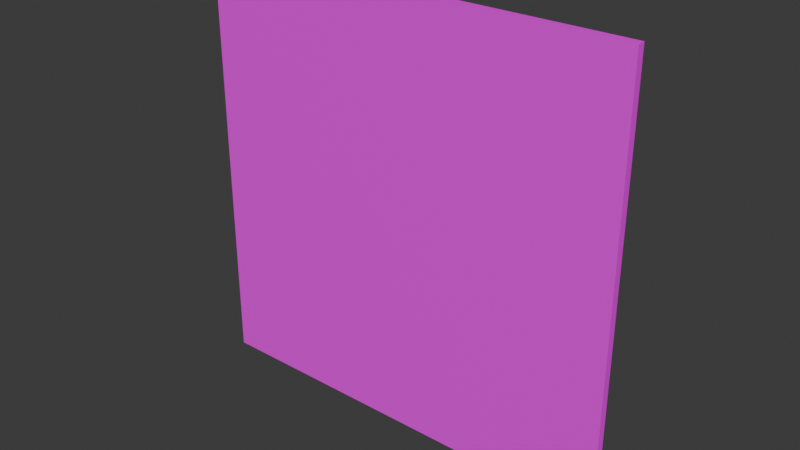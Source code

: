 # Source: eye.blend  (saved by Blender 5.1.29; exported with 4.5.12 LTS)
import bpy
from mathutils import Matrix  # noqa: F401  (used for matrix-valued properties, if any)

bpy.ops.wm.read_factory_settings(use_empty=True)
scene = bpy.context.scene
scene.name = 'Scene'

# ---- collections
col_collection = bpy.data.collections.new('Collection'); scene.collection.children.link(col_collection)

# ---- images (referenced by path relative to the original .blend; pixels are not part of the script)
import os
ASSET_DIR = os.environ.get("B2B_ASSET_DIR", "")  # directory of the original .blend (textures are referenced by path, not embedded)
HERE = os.path.dirname(os.path.abspath(__file__))  # packed textures are extracted next to this script under _unpacked/

def load_image(name, relpath, width, height, colorspace="sRGB"):
    """Load a texture the original file referenced (path relative to the .blend, or extracted next to this script)."""
    p = next((c for c in (os.path.join(HERE, relpath), os.path.join(ASSET_DIR, relpath)) if relpath and os.path.exists(c)), "")
    if p:
        img = bpy.data.images.load(p, check_existing=True)
        img.name = name
    else:  # same state as the original file: an image datablock whose file is absent (Cycles renders it pink)
        img = bpy.data.images.new(name, width, height)
        img.source = "FILE"
        img.filepath = "//" + (relpath or name)
    img.colorspace_settings.name = colorspace
    return img
img_eyeball = load_image('eyeball', 'eyeball.png', 1024, 1024, 'sRGB')
img_diamond = load_image('diamond', 'diamond.png', 1024, 1024, 'sRGB')
img_message = load_image('message', 'message.png', 1024, 1024, 'sRGB')

# ---- materials (node trees are filled in below, after node groups)
mat_eyeball = bpy.data.materials.new('eyeball')
mat_diamond = bpy.data.materials.new('diamond')
mat_material = bpy.data.materials.new('Material')

# ---- material node trees
mat_eyeball.use_nodes = True; mat_eyeball.node_tree.nodes.clear()
_N = mat_eyeball.node_tree.nodes; _L = mat_eyeball.node_tree.links
n0 = _N.new('ShaderNodeBsdfPrincipled'); n0.name = 'Principled BSDF'; n0.location = (-200, 100)
n1 = _N.new('ShaderNodeOutputMaterial'); n1.name = 'Material Output'; n1.location = (200, 100)
n2 = _N.new('ShaderNodeTexImage'); n2.name = 'Image Texture'; n2.location = (-596, 71)
n2.image = img_eyeball
_L.new(n0.outputs[0], n1.inputs[0])
_L.new(n2.outputs[0], n0.inputs[0])
n1.is_active_output = True
mat_diamond.use_nodes = True; mat_diamond.node_tree.nodes.clear()
_N = mat_diamond.node_tree.nodes; _L = mat_diamond.node_tree.links
n0 = _N.new('ShaderNodeBsdfPrincipled'); n0.name = 'Principled BSDF'; n0.location = (-200, 100)
n0.inputs[2].default_value = 0.4236
n1 = _N.new('ShaderNodeOutputMaterial'); n1.name = 'Material Output'; n1.location = (200, 100)
n2 = _N.new('ShaderNodeTexImage'); n2.name = 'Image Texture'; n2.location = (-488, 63)
n2.image = img_diamond
_L.new(n0.outputs[0], n1.inputs[0])
_L.new(n2.outputs[0], n0.inputs[0])
n1.is_active_output = True
mat_material.use_nodes = True; mat_material.node_tree.nodes.clear()
_N = mat_material.node_tree.nodes; _L = mat_material.node_tree.links
n0 = _N.new('ShaderNodeBsdfPrincipled'); n0.name = 'Principled BSDF'; n0.location = (-200, 100)
n1 = _N.new('ShaderNodeOutputMaterial'); n1.name = 'Material Output'; n1.location = (200, 100)
n2 = _N.new('ShaderNodeTexImage'); n2.name = 'Image Texture'; n2.location = (-564, 63)
n2.image = img_message
_L.new(n0.outputs[0], n1.inputs[0])
_L.new(n2.outputs[0], n0.inputs[0])
n1.is_active_output = True

# ---- world
world_world = bpy.data.worlds.new('World'); scene.world = world_world
world_world.use_nodes = True; world_world.node_tree.nodes.clear()
_N = world_world.node_tree.nodes; _L = world_world.node_tree.links
n0 = _N.new('ShaderNodeOutputWorld'); n0.name = 'World Output'; n0.location = (200, 100)
n1 = _N.new('ShaderNodeBackground'); n1.name = 'Background'; n1.location = (-200, 100)
n1.inputs[0].default_value = (0.05088, 0.05088, 0.05088, 1.0)
_L.new(n1.outputs[0], n0.inputs[0])
n0.is_active_output = True
world_world.color = (0.05088, 0.05088, 0.05088)
world_world.sun_shadow_jitter_overblur = 0.0

# ---- meshes
me_sphere = bpy.data.meshes.new('Sphere')
me_sphere.from_pydata([(0.0, -1.0, -4.371e-08), (0.0, -0.9808, 0.1951), (0.0, -0.9239, 0.3827), (0.0, -0.7071, 0.7071), (-4.089e-09, -0.4243, 0.9789), (-4.089e-09, -0.2256, 1.039), (-4.089e-09, 0.1878, 1.039), (-4.089e-09, 0.5698, 0.881), (-4.089e-09, 0.8621, 0.5886), (-4.089e-09, 0.96, 0.4055), (-4.089e-09, 1.02, 0.2067), (-4.089e-09, 1.041, 4.271e-08), (0.07466, -0.9808, 0.1802), (0.1464, -0.9239, 0.3536), (0.2126, -0.8315, 0.5133), (0.2706, -0.7071, 0.6533), (0.3371, -0.6075, 0.8139), (0.3746, -0.4243, 0.9044), (0.3977, -0.2256, 0.9601), (0.4055, -0.01886, 0.9789), (0.3977, 0.1878, 0.9601), (0.3746, 0.3866, 0.9044), (0.3371, 0.5698, 0.8139), (0.2867, 0.7303, 0.6922), (0.2253, 0.8621, 0.5438), (0.1552, 0.96, 0.3746), (0.0791, 1.02, 0.191), (0.1379, -0.9808, 0.1379), (0.2706, -0.9239, 0.2706), (0.3928, -0.8315, 0.3928), (0.5, -0.7071, 0.5), (0.6229, -0.6075, 0.6229), (0.6922, -0.4243, 0.6922), (0.7348, -0.2256, 0.7348), (0.7492, -0.01886, 0.7492), (0.7348, 0.1878, 0.7348), (0.6922, 0.3866, 0.6922), (0.6229, 0.5698, 0.6229), (0.5298, 0.7303, 0.5298), (0.4162, 0.8621, 0.4162), (0.2867, 0.96, 0.2867), (0.1462, 1.02, 0.1462), (0.1802, -0.9808, 0.07466), (0.3536, -0.9239, 0.1464), (0.5133, -0.8315, 0.2126), (0.6533, -0.7071, 0.2706), (0.8139, -0.6075, 0.3371), (0.9044, -0.4243, 0.3746), (0.9601, -0.2256, 0.3977), (0.9789, -0.01886, 0.4055), (0.9601, 0.1878, 0.3977), (0.9044, 0.3866, 0.3746), (0.8139, 0.5698, 0.3371), (0.6922, 0.7303, 0.2867), (0.5438, 0.8621, 0.2253), (0.3746, 0.96, 0.1552), (0.191, 1.02, 0.0791), (0.1951, -0.9808, -9.503e-08), (0.3827, -0.9239, -8.509e-08), (0.5556, -0.8315, -1.109e-07), (0.7071, -0.7071, -1.203e-07), (0.881, -0.6075, -1.241e-07), (0.9789, -0.4243, -1.476e-07), (1.039, -0.2256, -1.705e-07), (1.06, -0.01886, -1.615e-07), (1.039, 0.1878, -1.525e-07), (0.9789, 0.3866, -1.122e-07), (0.881, 0.5698, -7.261e-08), (0.7492, 0.7303, -6.559e-08), (0.5886, 0.8621, -4.404e-08), (0.4055, 0.96, -8.184e-09), (0.2067, 1.02, -1.344e-08), (0.1802, -0.9808, -0.07466), (0.3536, -0.9239, -0.1464), (0.5133, -0.8315, -0.2126), (0.6533, -0.7071, -0.2706), (0.8139, -0.6075, -0.3371), (0.9044, -0.4243, -0.3746), (0.9601, -0.2256, -0.3977), (0.9789, -0.01886, -0.4055), (0.9601, 0.1878, -0.3977), (0.9044, 0.3866, -0.3746), (0.8139, 0.5698, -0.3371), (0.6922, 0.7303, -0.2867), (0.5438, 0.8621, -0.2253), (0.3746, 0.96, -0.1552), (0.191, 1.02, -0.0791), (0.1379, -0.9808, -0.1379), (0.2706, -0.9239, -0.2706), (0.3928, -0.8315, -0.3928), (0.5, -0.7071, -0.5), (0.6229, -0.6075, -0.6229), (0.6922, -0.4243, -0.6922), (0.7348, -0.2256, -0.7348), (0.7492, -0.01886, -0.7492), (0.7348, 0.1878, -0.7348), (0.6922, 0.3866, -0.6922), (0.6229, 0.5698, -0.6229), (0.5298, 0.7303, -0.5298), (0.4162, 0.8621, -0.4162), (0.2867, 0.96, -0.2867), (0.1462, 1.02, -0.1462), (0.07466, -0.9808, -0.1802), (0.1464, -0.9239, -0.3536), (0.2126, -0.8315, -0.5133), (0.2706, -0.7071, -0.6533), (0.3371, -0.6075, -0.8139), (0.3746, -0.4243, -0.9044), (0.3977, -0.2256, -0.9601), (0.4055, -0.01886, -0.9789), (0.3977, 0.1878, -0.9601), (0.3746, 0.3866, -0.9044), (0.3371, 0.5698, -0.8139), (0.2867, 0.7303, -0.6922), (0.2253, 0.8621, -0.5438), (0.1552, 0.96, -0.3746), (0.0791, 1.02, -0.191), (-6.706e-08, -0.9808, -0.1951), (-1.192e-07, -0.9239, -0.3827), (-1.49e-07, -0.8315, -0.5556), (-2.235e-07, -0.7071, -0.7071), (-1.935e-07, -0.6075, -0.881), (-2.567e-07, -0.4243, -0.9789), (-2.883e-07, -0.2256, -1.039), (-3.83e-07, -0.01886, -1.06), (-2.883e-07, 0.1878, -1.039), (-2.567e-07, 0.3866, -0.9789), (-1.935e-07, 0.5698, -0.881), (-2.409e-07, 0.7303, -0.7492), (-1.62e-07, 0.8621, -0.5886), (-1.304e-07, 0.96, -0.4055), (-7.514e-08, 1.02, -0.2067), (-0.07466, -0.9808, -0.1802), (-0.1464, -0.9239, -0.3536), (-0.2126, -0.8315, -0.5133), (-0.2706, -0.7071, -0.6533), (-0.3371, -0.6075, -0.8139), (-0.3746, -0.4243, -0.9044), (-0.3977, -0.2256, -0.9601), (-0.4055, -0.01886, -0.9789), (-0.3977, 0.1878, -0.9601), (-0.3746, 0.3866, -0.9044), (-0.3371, 0.5698, -0.8139), (-0.2867, 0.7303, -0.6922), (-0.2253, 0.8621, -0.5438), (-0.1552, 0.96, -0.3746), (-0.0791, 1.02, -0.191), (-0.1379, -0.9808, -0.1379), (-0.2706, -0.9239, -0.2706), (-0.3928, -0.8315, -0.3928), (-0.5, -0.7071, -0.5), (-0.6229, -0.6075, -0.6229), (-0.6922, -0.4243, -0.6922), (-0.7348, -0.2256, -0.7348), (-0.7492, -0.01886, -0.7492), (-0.7348, 0.1878, -0.7348), (-0.6922, 0.3866, -0.6922), (-0.6229, 0.5698, -0.6229), (-0.5298, 0.7303, -0.5298), (-0.4162, 0.8621, -0.4162), (-0.2867, 0.96, -0.2867), (-0.1462, 1.02, -0.1462), (-0.1802, -0.9808, -0.07466), (-0.3536, -0.9239, -0.1464), (-0.5133, -0.8315, -0.2126), (-0.6533, -0.7071, -0.2706), (-0.8139, -0.6075, -0.3371), (-0.9044, -0.4243, -0.3746), (-0.9601, -0.2256, -0.3977), (-0.9789, -0.01886, -0.4055), (-0.9601, 0.1878, -0.3977), (-0.9044, 0.3866, -0.3746), (-0.8139, 0.5698, -0.3371), (-0.6922, 0.7303, -0.2867), (-0.5438, 0.8621, -0.2253), (-0.3746, 0.96, -0.1552), (-0.191, 1.02, -0.0791), (-0.1951, -0.9808, 3.908e-08), (-0.3827, -0.9239, 1.384e-07), (-0.5556, -0.8315, 1.574e-07), (-0.7071, -0.7071, 2.969e-07), (-0.881, -0.6075, 3.18e-07), (-0.9789, -0.4243, 3.576e-07), (-1.039, -0.2256, 3.978e-07), (-1.06, -0.01886, 5.332e-07), (-1.039, 0.1878, 4.159e-07), (-0.9789, 0.3866, 3.93e-07), (-0.881, 0.5698, 3.695e-07), (-0.7492, 0.7303, 3.765e-07), (-0.5886, 0.8621, 2.401e-07), (-0.4055, 0.96, 2.286e-07), (-0.2067, 1.02, 1.286e-07), (-0.1802, -0.9808, 0.07466), (-0.3536, -0.9239, 0.1464), (-0.5133, -0.8315, 0.2126), (-0.6533, -0.7071, 0.2706), (-0.8139, -0.6075, 0.3371), (-0.9044, -0.4243, 0.3746), (-0.9601, -0.2256, 0.3977), (-0.9789, -0.01886, 0.4055), (-0.9601, 0.1878, 0.3977), (-0.9044, 0.3866, 0.3746), (-0.8139, 0.5698, 0.3371), (-0.6922, 0.7303, 0.2867), (-0.5438, 0.8621, 0.2253), (-0.3746, 0.96, 0.1552), (-0.191, 1.02, 0.0791), (-0.1379, -0.9808, 0.1379), (-0.2706, -0.9239, 0.2706), (-0.3928, -0.8315, 0.3928), (-0.5, -0.7071, 0.5), (-0.6229, -0.6075, 0.6229), (-0.6922, -0.4243, 0.6922), (-0.7348, -0.2256, 0.7348), (-0.7492, -0.01886, 0.7492), (-0.7348, 0.1878, 0.7348), (-0.6922, 0.3866, 0.6922), (-0.6229, 0.5698, 0.6229), (-0.5298, 0.7303, 0.5298), (-0.4162, 0.8621, 0.4162), (-0.2867, 0.96, 0.2867), (-0.1462, 1.02, 0.1462), (-0.07466, -0.9808, 0.1802), (-0.1464, -0.9239, 0.3536), (-0.2126, -0.8315, 0.5133), (-0.2706, -0.7071, 0.6533), (-0.3371, -0.6075, 0.8139), (-0.3746, -0.4243, 0.9044), (-0.3977, -0.2256, 0.9601), (-0.4055, -0.01886, 0.9789), (-0.3977, 0.1878, 0.9601), (-0.3746, 0.3866, 0.9044), (-0.3371, 0.5698, 0.8139), (-0.2867, 0.7303, 0.6922), (-0.2253, 0.8621, 0.5438), (-0.1552, 0.96, 0.3746), (-0.0791, 1.02, 0.191), (2.384e-07, -0.8315, 0.5556), (4.696e-07, -0.6075, 0.881), (6.59e-07, -0.01886, 1.06), (5.327e-07, 0.3866, 0.9789), (4.696e-07, 0.7303, 0.7492)], [], [(7, 240, 21, 22), (3, 237, 14, 15), (241, 7, 22, 23), (238, 3, 15, 16), (8, 241, 23, 24), (4, 238, 16, 17), (9, 8, 24, 25), (5, 4, 17, 18), (10, 9, 25, 26), (239, 5, 18, 19), (1, 0, 12), (11, 10, 26), (6, 239, 19, 20), (2, 1, 12, 13), (240, 6, 20, 21), (237, 2, 13, 14), (21, 20, 35, 36), (14, 13, 28, 29), (22, 21, 36, 37), (15, 14, 29, 30), (23, 22, 37, 38), (16, 15, 30, 31), (24, 23, 38, 39), (17, 16, 31, 32), (25, 24, 39, 40), (18, 17, 32, 33), (26, 25, 40, 41), (19, 18, 33, 34), (12, 0, 27), (11, 26, 41), (20, 19, 34, 35), (13, 12, 27, 28), (40, 39, 54, 55), (33, 32, 47, 48), (41, 40, 55, 56), (34, 33, 48, 49), (27, 0, 42), (11, 41, 56), (35, 34, 49, 50), (28, 27, 42, 43), (36, 35, 50, 51), (29, 28, 43, 44), (37, 36, 51, 52), (30, 29, 44, 45), (38, 37, 52, 53), (31, 30, 45, 46), (39, 38, 53, 54), (32, 31, 46, 47), (44, 43, 58, 59), (52, 51, 66, 67), (45, 44, 59, 60), (53, 52, 67, 68), (46, 45, 60, 61), (54, 53, 68, 69), (47, 46, 61, 62), (55, 54, 69, 70), (48, 47, 62, 63), (56, 55, 70, 71), (49, 48, 63, 64), (42, 0, 57), (11, 56, 71), (50, 49, 64, 65), (43, 42, 57, 58), (51, 50, 65, 66), (63, 62, 77, 78), (71, 70, 85, 86), (64, 63, 78, 79), (57, 0, 72), (11, 71, 86), (65, 64, 79, 80), (58, 57, 72, 73), (66, 65, 80, 81), (59, 58, 73, 74), (67, 66, 81, 82), (60, 59, 74, 75), (68, 67, 82, 83), (61, 60, 75, 76), (69, 68, 83, 84), (62, 61, 76, 77), (70, 69, 84, 85), (82, 81, 96, 97), (75, 74, 89, 90), (83, 82, 97, 98), (76, 75, 90, 91), (84, 83, 98, 99), (77, 76, 91, 92), (85, 84, 99, 100), (78, 77, 92, 93), (86, 85, 100, 101), (79, 78, 93, 94), (72, 0, 87), (11, 86, 101), (80, 79, 94, 95), (73, 72, 87, 88), (81, 80, 95, 96), (74, 73, 88, 89), (101, 100, 115, 116), (94, 93, 108, 109), (87, 0, 102), (11, 101, 116), (95, 94, 109, 110), (88, 87, 102, 103), (96, 95, 110, 111), (89, 88, 103, 104), (97, 96, 111, 112), (90, 89, 104, 105), (98, 97, 112, 113), (91, 90, 105, 106), (99, 98, 113, 114), (92, 91, 106, 107), (100, 99, 114, 115), (93, 92, 107, 108), (105, 104, 119, 120), (113, 112, 127, 128), (106, 105, 120, 121), (114, 113, 128, 129), (107, 106, 121, 122), (115, 114, 129, 130), (108, 107, 122, 123), (116, 115, 130, 131), (109, 108, 123, 124), (102, 0, 117), (11, 116, 131), (110, 109, 124, 125), (103, 102, 117, 118), (111, 110, 125, 126), (104, 103, 118, 119), (112, 111, 126, 127), (124, 123, 138, 139), (117, 0, 132), (11, 131, 146), (125, 124, 139, 140), (118, 117, 132, 133), (126, 125, 140, 141), (119, 118, 133, 134), (127, 126, 141, 142), (120, 119, 134, 135), (128, 127, 142, 143), (121, 120, 135, 136), (129, 128, 143, 144), (122, 121, 136, 137), (130, 129, 144, 145), (123, 122, 137, 138), (131, 130, 145, 146), (143, 142, 157, 158), (136, 135, 150, 151), (144, 143, 158, 159), (137, 136, 151, 152), (145, 144, 159, 160), (138, 137, 152, 153), (146, 145, 160, 161), (139, 138, 153, 154), (132, 0, 147), (11, 146, 161), (140, 139, 154, 155), (133, 132, 147, 148), (141, 140, 155, 156), (134, 133, 148, 149), (142, 141, 156, 157), (135, 134, 149, 150), (11, 161, 176), (155, 154, 169, 170), (148, 147, 162, 163), (156, 155, 170, 171), (149, 148, 163, 164), (157, 156, 171, 172), (150, 149, 164, 165), (158, 157, 172, 173), (151, 150, 165, 166), (159, 158, 173, 174), (152, 151, 166, 167), (160, 159, 174, 175), (153, 152, 167, 168), (161, 160, 175, 176), (154, 153, 168, 169), (147, 0, 162), (174, 173, 188, 189), (167, 166, 181, 182), (175, 174, 189, 190), (168, 167, 182, 183), (176, 175, 190, 191), (169, 168, 183, 184), (162, 0, 177), (11, 176, 191), (170, 169, 184, 185), (163, 162, 177, 178), (171, 170, 185, 186), (164, 163, 178, 179), (172, 171, 186, 187), (165, 164, 179, 180), (173, 172, 187, 188), (166, 165, 180, 181), (178, 177, 192, 193), (186, 185, 200, 201), (179, 178, 193, 194), (187, 186, 201, 202), (180, 179, 194, 195), (188, 187, 202, 203), (181, 180, 195, 196), (189, 188, 203, 204), (182, 181, 196, 197), (190, 189, 204, 205), (183, 182, 197, 198), (191, 190, 205, 206), (184, 183, 198, 199), (177, 0, 192), (11, 191, 206), (185, 184, 199, 200), (197, 196, 211, 212), (205, 204, 219, 220), (198, 197, 212, 213), (206, 205, 220, 221), (199, 198, 213, 214), (192, 0, 207), (11, 206, 221), (200, 199, 214, 215), (193, 192, 207, 208), (201, 200, 215, 216), (194, 193, 208, 209), (202, 201, 216, 217), (195, 194, 209, 210), (203, 202, 217, 218), (196, 195, 210, 211), (204, 203, 218, 219), (216, 215, 230, 231), (209, 208, 223, 224), (217, 216, 231, 232), (210, 209, 224, 225), (218, 217, 232, 233), (211, 210, 225, 226), (219, 218, 233, 234), (212, 211, 226, 227), (220, 219, 234, 235), (213, 212, 227, 228), (221, 220, 235, 236), (214, 213, 228, 229), (207, 0, 222), (11, 221, 236), (215, 214, 229, 230), (208, 207, 222, 223), (235, 234, 8, 9), (228, 227, 4, 5), (236, 235, 9, 10), (229, 228, 5, 239), (222, 0, 1), (11, 236, 10), (230, 229, 239, 6), (223, 222, 1, 2), (231, 230, 6, 240), (224, 223, 2, 237), (232, 231, 240, 7), (225, 224, 237, 3), (233, 232, 7, 241), (226, 225, 3, 238), (234, 233, 241, 8), (227, 226, 238, 4)])
me_sphere.polygons.foreach_set('use_smooth', [True] * 256)
_uv = me_sphere.uv_layers.new(name='UVMap')
_uv.uv.foreach_set('vector', [0.3786, 0.3073, 0.4212, 0.3186, 0.4163, 0.3788, 0.3742, 0.3615, 0.6884, 0.6477, 0.7181, 0.627, 0.7542, 0.6631, 0.7344, 0.6937, 0.3403, 0.2918, 0.3786, 0.3073, 0.3742, 0.3615, 0.3366, 0.3379, 0.664, 0.6651, 0.6884, 0.6477, 0.7344, 0.6937, 0.7181, 0.7192, 0.9454, 0.2376, 0.9751, 0.2565, 0.9291, 0.3025, 0.9093, 0.2737, 0.6006, 0.3149, 0.6391, 0.3021, 0.6347, 0.3562, 0.5958, 0.3751, 0.9115, 0.2157, 0.9454, 0.2376, 0.9093, 0.2737, 0.8867, 0.2406, 0.5579, 0.3233, 0.6006, 0.3149, 0.5958, 0.3751, 0.5528, 0.3871, 0.8748, 0.1916, 0.9115, 0.2157, 0.8867, 0.2406, 0.8621, 0.2043, 0.5126, 0.3267, 0.5579, 0.3233, 0.5528, 0.3871, 0.5074, 0.3918, 0.7887, 0.5787, 0.827, 0.553, 0.8014, 0.5913, 0.8366, 0.1662, 0.8748, 0.1916, 0.8621, 0.2043, 0.4665, 0.3251, 0.5126, 0.3267, 0.5074, 0.3918, 0.4613, 0.389, 0.752, 0.6036, 0.7887, 0.5787, 0.8014, 0.5913, 0.7769, 0.6285, 0.4212, 0.3186, 0.4665, 0.3251, 0.4613, 0.389, 0.4163, 0.3788, 0.7181, 0.627, 0.752, 0.6036, 0.7769, 0.6285, 0.7542, 0.6631, 0.3484, 0.6486, 0.34, 0.6036, 0.4232, 0.5985, 0.4268, 0.6437, 0.7542, 0.6631, 0.7769, 0.6285, 0.8094, 0.642, 0.8014, 0.6826, 0.3613, 0.6907, 0.3484, 0.6486, 0.4268, 0.6437, 0.4319, 0.6863, 0.7344, 0.6937, 0.7542, 0.6631, 0.8014, 0.6826, 0.7944, 0.7186, 0.3784, 0.7284, 0.3613, 0.6907, 0.4319, 0.6863, 0.4384, 0.7246, 0.3561, 0.4303, 0.3717, 0.3969, 0.4317, 0.3931, 0.4266, 0.4259, 0.9093, 0.2737, 0.9291, 0.3025, 0.8691, 0.3274, 0.8621, 0.2933, 0.3447, 0.4692, 0.3561, 0.4303, 0.4266, 0.4259, 0.4231, 0.4643, 0.8867, 0.2406, 0.9093, 0.2737, 0.8621, 0.2933, 0.8542, 0.254, 0.3382, 0.5122, 0.3447, 0.4692, 0.4231, 0.4643, 0.4214, 0.507, 0.8621, 0.2043, 0.8867, 0.2406, 0.8542, 0.254, 0.8455, 0.2111, 0.3366, 0.5576, 0.3382, 0.5122, 0.4214, 0.507, 0.4214, 0.5523, 0.8014, 0.5913, 0.827, 0.553, 0.818, 0.5982, 0.8366, 0.1662, 0.8621, 0.2043, 0.8455, 0.2111, 0.34, 0.6036, 0.3366, 0.5576, 0.4214, 0.5523, 0.4232, 0.5985, 0.7769, 0.6285, 0.8014, 0.5913, 0.818, 0.5982, 0.8094, 0.642, 0.8542, 0.254, 0.8621, 0.2933, 0.811, 0.2933, 0.819, 0.254, 0.4214, 0.507, 0.4231, 0.4643, 0.5081, 0.4626, 0.5116, 0.5052, 0.8455, 0.2111, 0.8542, 0.254, 0.819, 0.254, 0.8276, 0.2111, 0.4214, 0.5523, 0.4214, 0.507, 0.5116, 0.5052, 0.5134, 0.5504, 0.818, 0.5982, 0.827, 0.553, 0.8359, 0.5982, 0.8366, 0.1662, 0.8455, 0.2111, 0.8276, 0.2111, 0.4232, 0.5985, 0.4214, 0.5523, 0.5134, 0.5504, 0.5134, 0.5966, 0.8094, 0.642, 0.818, 0.5982, 0.8359, 0.5982, 0.8446, 0.642, 0.4268, 0.6437, 0.4232, 0.5985, 0.5134, 0.5966, 0.5117, 0.642, 0.8014, 0.6826, 0.8094, 0.642, 0.8446, 0.642, 0.8525, 0.6826, 0.4319, 0.6863, 0.4268, 0.6437, 0.5117, 0.642, 0.5083, 0.6848, 0.7944, 0.7186, 0.8014, 0.6826, 0.8525, 0.6826, 0.8595, 0.7186, 0.4384, 0.7246, 0.4319, 0.6863, 0.5083, 0.6848, 0.5034, 0.7233, 0.4266, 0.4259, 0.4317, 0.3931, 0.4967, 0.3918, 0.5031, 0.4243, 0.8621, 0.2933, 0.8691, 0.3274, 0.804, 0.3274, 0.811, 0.2933, 0.4231, 0.4643, 0.4266, 0.4259, 0.5031, 0.4243, 0.5081, 0.4626, 0.8525, 0.6826, 0.8446, 0.642, 0.8771, 0.6285, 0.8997, 0.6631, 0.5083, 0.6848, 0.5117, 0.642, 0.5902, 0.6437, 0.579, 0.6863, 0.8595, 0.7186, 0.8525, 0.6826, 0.8997, 0.6631, 0.9195, 0.6937, 0.5034, 0.7233, 0.5083, 0.6848, 0.579, 0.6863, 0.5635, 0.7246, 0.5031, 0.4243, 0.4967, 0.3918, 0.5568, 0.3931, 0.5737, 0.4259, 0.811, 0.2933, 0.804, 0.3274, 0.744, 0.3025, 0.7638, 0.2737, 0.5081, 0.4626, 0.5031, 0.4243, 0.5737, 0.4259, 0.5866, 0.4643, 0.819, 0.254, 0.811, 0.2933, 0.7638, 0.2737, 0.7864, 0.2406, 0.5116, 0.5052, 0.5081, 0.4626, 0.5866, 0.4643, 0.5949, 0.507, 0.8276, 0.2111, 0.819, 0.254, 0.7864, 0.2406, 0.811, 0.2043, 0.5134, 0.5504, 0.5116, 0.5052, 0.5949, 0.507, 0.5984, 0.5523, 0.8359, 0.5982, 0.827, 0.553, 0.8525, 0.5913, 0.8366, 0.1662, 0.8276, 0.2111, 0.811, 0.2043, 0.5134, 0.5966, 0.5134, 0.5504, 0.5984, 0.5523, 0.5968, 0.5985, 0.8446, 0.642, 0.8359, 0.5982, 0.8525, 0.5913, 0.8771, 0.6285, 0.5117, 0.642, 0.5134, 0.5966, 0.5968, 0.5985, 0.5902, 0.6437, 0.117, 0.7659, 0.07248, 0.7538, 0.07979, 0.6939, 0.1247, 0.7023, 0.811, 0.2043, 0.7864, 0.2406, 0.7616, 0.2157, 0.7983, 0.1916, 0.1629, 0.7706, 0.117, 0.7659, 0.1247, 0.7023, 0.1708, 0.7057, 0.8525, 0.5913, 0.827, 0.553, 0.8652, 0.5787, 0.8366, 0.1662, 0.811, 0.2043, 0.7983, 0.1916, 0.5968, 0.5985, 0.5984, 0.5523, 0.6635, 0.5576, 0.6607, 0.6036, 0.8771, 0.6285, 0.8525, 0.5913, 0.8652, 0.5787, 0.9019, 0.6036, 0.5902, 0.6437, 0.5968, 0.5985, 0.6607, 0.6036, 0.6504, 0.6486, 0.8997, 0.6631, 0.8771, 0.6285, 0.9019, 0.6036, 0.9358, 0.627, 0.579, 0.6863, 0.5902, 0.6437, 0.6504, 0.6486, 0.6332, 0.6907, 0.9195, 0.6937, 0.8997, 0.6631, 0.9358, 0.627, 0.9655, 0.6477, 0.5635, 0.7246, 0.579, 0.6863, 0.6332, 0.6907, 0.6096, 0.7284, 0.9358, 0.7192, 0.9195, 0.6937, 0.9655, 0.6477, 0.9899, 0.6651, 0.7638, 0.2737, 0.744, 0.3025, 0.698, 0.2565, 0.7277, 0.2376, 0.07248, 0.7538, 0.03109, 0.7349, 0.03767, 0.6809, 0.07979, 0.6939, 0.7864, 0.2406, 0.7638, 0.2737, 0.7277, 0.2376, 0.7616, 0.2157, 0.2981, 0.6862, 0.2592, 0.6975, 0.2641, 0.6191, 0.3025, 0.6156, 0.9655, 0.6477, 0.9358, 0.627, 0.9554, 0.5798, 0.9904, 0.5877, 0.3315, 0.6706, 0.2981, 0.6862, 0.3025, 0.6156, 0.3352, 0.6106, 0.03767, 0.6809, 6.735e-09, 0.6639, 0.003738, 0.6039, 0.04206, 0.6104, 0.7277, 0.2376, 0.698, 0.2565, 0.6731, 0.1965, 0.7081, 0.1905, 0.07979, 0.6939, 0.03767, 0.6809, 0.04206, 0.6104, 0.08467, 0.6155, 0.7616, 0.2157, 0.7277, 0.2376, 0.7081, 0.1905, 0.7481, 0.1832, 0.1247, 0.7023, 0.07979, 0.6939, 0.08467, 0.6155, 0.1299, 0.619, 0.7983, 0.1916, 0.7616, 0.2157, 0.7481, 0.1832, 0.7915, 0.175, 0.1708, 0.7057, 0.1247, 0.7023, 0.1299, 0.619, 0.1761, 0.6208, 0.8652, 0.5787, 0.827, 0.553, 0.8721, 0.5621, 0.8366, 0.1662, 0.7983, 0.1916, 0.7915, 0.175, 0.2162, 0.7041, 0.1708, 0.7057, 0.1761, 0.6208, 0.2214, 0.6209, 0.9019, 0.6036, 0.8652, 0.5787, 0.8721, 0.5621, 0.9154, 0.5711, 0.2592, 0.6975, 0.2162, 0.7041, 0.2214, 0.6209, 0.2641, 0.6191, 0.9358, 0.627, 0.9019, 0.6036, 0.9154, 0.5711, 0.9554, 0.5798, 0.7915, 0.175, 0.7481, 0.1832, 0.7481, 0.148, 0.7915, 0.1571, 0.1761, 0.6208, 0.1299, 0.619, 0.1317, 0.5289, 0.1779, 0.5289, 0.8721, 0.5621, 0.827, 0.553, 0.8721, 0.5442, 0.8366, 0.1662, 0.7915, 0.175, 0.7915, 0.1571, 0.2214, 0.6209, 0.1761, 0.6208, 0.1779, 0.5289, 0.2232, 0.5307, 0.9154, 0.5711, 0.8721, 0.5621, 0.8721, 0.5442, 0.9154, 0.536, 0.2641, 0.6191, 0.2214, 0.6209, 0.2232, 0.5307, 0.2658, 0.5342, 0.9554, 0.5798, 0.9154, 0.5711, 0.9154, 0.536, 0.9554, 0.5287, 0.3025, 0.6156, 0.2641, 0.6191, 0.2658, 0.5342, 0.3041, 0.5392, 0.9904, 0.5877, 0.9554, 0.5798, 0.9554, 0.5287, 0.9904, 0.5227, 0.3352, 0.6106, 0.3025, 0.6156, 0.3041, 0.5392, 0.3366, 0.5456, 0.04206, 0.6104, 0.003738, 0.6039, 0.005051, 0.5389, 0.04361, 0.5339, 0.7081, 0.1905, 0.6731, 0.1965, 0.6731, 0.1315, 0.7081, 0.1394, 0.08467, 0.6155, 0.04206, 0.6104, 0.04361, 0.5339, 0.08639, 0.5306, 0.7481, 0.1832, 0.7081, 0.1905, 0.7081, 0.1394, 0.7481, 0.148, 0.1299, 0.619, 0.08467, 0.6155, 0.08639, 0.5306, 0.1317, 0.5289, 0.9904, 0.5227, 0.9554, 0.5287, 0.9358, 0.4816, 0.9655, 0.4627, 0.3366, 0.5456, 0.3041, 0.5392, 0.3025, 0.4685, 0.3352, 0.4855, 0.04361, 0.5339, 0.005051, 0.5389, 0.003738, 0.4788, 0.04206, 0.4633, 0.7081, 0.1394, 0.6731, 0.1315, 0.698, 0.07145, 0.7277, 0.09222, 0.08639, 0.5306, 0.04361, 0.5339, 0.04206, 0.4633, 0.08467, 0.452, 0.7481, 0.148, 0.7081, 0.1394, 0.7277, 0.09222, 0.7616, 0.1155, 0.1317, 0.5289, 0.08639, 0.5306, 0.08467, 0.452, 0.1299, 0.4455, 0.7915, 0.1571, 0.7481, 0.148, 0.7616, 0.1155, 0.7983, 0.1405, 0.1779, 0.5289, 0.1317, 0.5289, 0.1299, 0.4455, 0.1761, 0.4439, 0.8721, 0.5442, 0.827, 0.553, 0.8652, 0.5276, 0.8366, 0.1662, 0.7915, 0.1571, 0.7983, 0.1405, 0.2232, 0.5307, 0.1779, 0.5289, 0.1761, 0.4439, 0.2214, 0.4473, 0.9154, 0.536, 0.8721, 0.5442, 0.8652, 0.5276, 0.9019, 0.5035, 0.2658, 0.5342, 0.2232, 0.5307, 0.2214, 0.4473, 0.2641, 0.4556, 0.9554, 0.5287, 0.9154, 0.536, 0.9019, 0.5035, 0.9358, 0.4816, 0.3041, 0.5392, 0.2658, 0.5342, 0.2641, 0.4556, 0.3025, 0.4685, 0.1629, 0.3918, 0.117, 0.3871, 0.1247, 0.3235, 0.1708, 0.327, 0.8652, 0.5276, 0.827, 0.553, 0.8525, 0.5149, 0.8366, 0.1662, 0.7983, 0.1405, 0.811, 0.1278, 0.2084, 0.389, 0.1629, 0.3918, 0.1708, 0.327, 0.2162, 0.3254, 0.9019, 0.5035, 0.8652, 0.5276, 0.8525, 0.5149, 0.8771, 0.4786, 0.2519, 0.3787, 0.2084, 0.389, 0.2162, 0.3254, 0.2592, 0.3188, 0.9358, 0.4816, 0.9019, 0.5035, 0.8771, 0.4786, 0.8997, 0.4454, 0.3025, 0.4685, 0.2641, 0.4556, 0.2592, 0.3955, 0.2981, 0.4144, 0.9655, 0.4627, 0.9358, 0.4816, 0.8997, 0.4454, 0.9195, 0.4167, 0.698, 0.07145, 0.6736, 0.05404, 0.7277, -5.742e-09, 0.744, 0.0255, 0.04206, 0.4633, 0.003738, 0.4788, 1.712e-08, 0.4327, 0.03767, 0.4091, 0.7277, 0.09222, 0.698, 0.07145, 0.744, 0.0255, 0.7638, 0.05611, 0.08467, 0.452, 0.04206, 0.4633, 0.03767, 0.4091, 0.07979, 0.3918, 0.7616, 0.1155, 0.7277, 0.09222, 0.7638, 0.05611, 0.7864, 0.09067, 0.117, 0.3871, 0.07248, 0.3751, 0.07979, 0.3151, 0.1247, 0.3235, 0.7983, 0.1405, 0.7616, 0.1155, 0.7864, 0.09067, 0.811, 0.1278, 0.3315, 0.2918, 0.2981, 0.3075, 0.3025, 0.2369, 0.3352, 0.2318, 0.03767, 0.3022, -2.006e-09, 0.2851, 0.003738, 0.2251, 0.04206, 0.2316, 0.7638, 0.05611, 0.744, 0.0255, 0.804, 0.0006282, 0.811, 0.03657, 0.07979, 0.3151, 0.03767, 0.3022, 0.04206, 0.2316, 0.08467, 0.2367, 0.7864, 0.09067, 0.7638, 0.05611, 0.811, 0.03657, 0.819, 0.07721, 0.1247, 0.3235, 0.07979, 0.3151, 0.08467, 0.2367, 0.1299, 0.2403, 0.811, 0.1278, 0.7864, 0.09067, 0.819, 0.07721, 0.8276, 0.121, 0.1708, 0.327, 0.1247, 0.3235, 0.1299, 0.2403, 0.1761, 0.2421, 0.8525, 0.5149, 0.827, 0.553, 0.8359, 0.5081, 0.8366, 0.1662, 0.811, 0.1278, 0.8276, 0.121, 0.2162, 0.3254, 0.1708, 0.327, 0.1761, 0.2421, 0.2214, 0.2421, 0.8771, 0.4786, 0.8525, 0.5149, 0.8359, 0.5081, 0.8446, 0.4652, 0.2592, 0.3188, 0.2162, 0.3254, 0.2214, 0.2421, 0.2641, 0.2404, 0.8997, 0.4454, 0.8771, 0.4786, 0.8446, 0.4652, 0.8525, 0.4259, 0.2981, 0.3075, 0.2592, 0.3188, 0.2641, 0.2404, 0.3025, 0.2369, 0.9195, 0.4167, 0.8997, 0.4454, 0.8525, 0.4259, 0.8595, 0.3918, 0.8366, 0.1662, 0.8276, 0.121, 0.8455, 0.121, 0.2214, 0.2421, 0.1761, 0.2421, 0.1779, 0.1502, 0.2232, 0.152, 0.8446, 0.4652, 0.8359, 0.5081, 0.818, 0.5081, 0.8094, 0.4652, 0.2641, 0.2404, 0.2214, 0.2421, 0.2232, 0.152, 0.2658, 0.1554, 0.8525, 0.4259, 0.8446, 0.4652, 0.8094, 0.4652, 0.8014, 0.4259, 0.3025, 0.2369, 0.2641, 0.2404, 0.2658, 0.1554, 0.3041, 0.1604, 0.8595, 0.3918, 0.8525, 0.4259, 0.8014, 0.4259, 0.7944, 0.3918, 0.3352, 0.2318, 0.3025, 0.2369, 0.3041, 0.1604, 0.3366, 0.1668, 0.04206, 0.2316, 0.003738, 0.2251, 0.005051, 0.1601, 0.04361, 0.1552, 0.811, 0.03657, 0.804, 0.0006282, 0.8691, 0.0006283, 0.8621, 0.03657, 0.08467, 0.2367, 0.04206, 0.2316, 0.04361, 0.1552, 0.08639, 0.1518, 0.819, 0.07721, 0.811, 0.03657, 0.8621, 0.03657, 0.8542, 0.07721, 0.1299, 0.2403, 0.08467, 0.2367, 0.08639, 0.1518, 0.1317, 0.1501, 0.8276, 0.121, 0.819, 0.07721, 0.8542, 0.07721, 0.8455, 0.121, 0.1761, 0.2421, 0.1299, 0.2403, 0.1317, 0.1501, 0.1779, 0.1502, 0.8359, 0.5081, 0.827, 0.553, 0.818, 0.5081, 0.8621, 0.03657, 0.8691, 0.0006283, 0.9291, 0.0255, 0.9093, 0.05611, 0.08639, 0.1518, 0.04361, 0.1552, 0.04206, 0.08451, 0.08467, 0.07327, 0.8542, 0.07721, 0.8621, 0.03657, 0.9093, 0.05611, 0.8867, 0.09067, 0.1317, 0.1501, 0.08639, 0.1518, 0.08467, 0.07327, 0.1299, 0.06673, 0.8455, 0.121, 0.8542, 0.07721, 0.8867, 0.09067, 0.8621, 0.1278, 0.1779, 0.1502, 0.1317, 0.1501, 0.1299, 0.06673, 0.1761, 0.06514, 0.818, 0.5081, 0.827, 0.553, 0.8014, 0.5149, 0.8366, 0.1662, 0.8455, 0.121, 0.8621, 0.1278, 0.2232, 0.152, 0.1779, 0.1502, 0.1761, 0.06514, 0.2214, 0.06857, 0.8094, 0.4652, 0.818, 0.5081, 0.8014, 0.5149, 0.7769, 0.4786, 0.2658, 0.1554, 0.2232, 0.152, 0.2214, 0.06857, 0.2641, 0.07689, 0.8014, 0.4259, 0.8094, 0.4652, 0.7769, 0.4786, 0.7542, 0.4454, 0.3041, 0.1604, 0.2658, 0.1554, 0.2641, 0.07689, 0.3025, 0.08977, 0.7944, 0.3918, 0.8014, 0.4259, 0.7542, 0.4454, 0.7344, 0.4167, 0.3366, 0.1668, 0.3041, 0.1604, 0.3025, 0.08977, 0.3352, 0.1067, 0.04361, 0.1552, 0.005051, 0.1601, 0.003738, 0.1, 0.04206, 0.08451, 0.7769, 0.4786, 0.8014, 0.5149, 0.7887, 0.5276, 0.752, 0.5035, 0.409, 0.01675, 0.4535, 0.004693, 0.4613, 0.06832, 0.4163, 0.07668, 0.7542, 0.4454, 0.7769, 0.4786, 0.752, 0.5035, 0.7181, 0.4816, 0.3676, 0.03569, 0.409, 0.01675, 0.4163, 0.07668, 0.3742, 0.08964, 0.7344, 0.4167, 0.7542, 0.4454, 0.7181, 0.4816, 0.6884, 0.4627, 0.9291, 0.0255, 0.9454, 9.021e-09, 0.9995, 0.05404, 0.9751, 0.07145, 0.04206, 0.08451, 0.003738, 0.1, -5.72e-09, 0.05396, 0.03767, 0.03034, 0.9093, 0.05611, 0.9291, 0.0255, 0.9751, 0.07145, 0.9454, 0.09222, 0.08467, 0.07327, 0.04206, 0.08451, 0.03767, 0.03034, 0.07979, 0.01308, 0.8867, 0.09067, 0.9093, 0.05611, 0.9454, 0.09222, 0.9115, 0.1155, 0.1299, 0.06673, 0.08467, 0.07327, 0.07979, 0.01308, 0.1247, 0.002836, 0.8621, 0.1278, 0.8867, 0.09067, 0.9115, 0.1155, 0.8748, 0.1405, 0.1761, 0.06514, 0.1299, 0.06673, 0.1247, 0.002836, 0.1708, -1.139e-08, 0.8014, 0.5149, 0.827, 0.553, 0.7887, 0.5276, 0.8366, 0.1662, 0.8621, 0.1278, 0.8748, 0.1405, 0.4535, 0.004693, 0.4994, -6.061e-09, 0.5074, 0.06488, 0.4613, 0.06832, 0.5958, 0.07306, 0.6347, 0.08438, 0.6391, 0.1549, 0.6006, 0.1515, 0.9115, 0.1155, 0.9454, 0.09222, 0.965, 0.1394, 0.925, 0.148, 0.5528, 0.06648, 0.5958, 0.07306, 0.6006, 0.1515, 0.5579, 0.1497, 0.8748, 0.1405, 0.9115, 0.1155, 0.925, 0.148, 0.8816, 0.1571, 0.5074, 0.06488, 0.5528, 0.06648, 0.5579, 0.1497, 0.5126, 0.1497, 0.7887, 0.5276, 0.827, 0.553, 0.7819, 0.5442, 0.8366, 0.1662, 0.8748, 0.1405, 0.8816, 0.1571, 0.4613, 0.06832, 0.5074, 0.06488, 0.5126, 0.1497, 0.4665, 0.1516, 0.752, 0.5035, 0.7887, 0.5276, 0.7819, 0.5442, 0.7385, 0.536, 0.4163, 0.07668, 0.4613, 0.06832, 0.4665, 0.1516, 0.4212, 0.1551, 0.7181, 0.4816, 0.752, 0.5035, 0.7385, 0.536, 0.6985, 0.5287, 0.3742, 0.08964, 0.4163, 0.07668, 0.4212, 0.1551, 0.3786, 0.1602, 0.6884, 0.4627, 0.7181, 0.4816, 0.6985, 0.5287, 0.6635, 0.5227, 0.3366, 0.1067, 0.3742, 0.08964, 0.3786, 0.1602, 0.3403, 0.1667, 0.6347, 0.08438, 0.6681, 0.09999, 0.6718, 0.16, 0.6391, 0.1549, 0.9454, 0.09222, 0.9751, 0.07145, 1.0, 0.1315, 0.965, 0.1394, 0.4212, 0.1551, 0.4665, 0.1516, 0.4683, 0.2417, 0.4229, 0.24, 0.6985, 0.5287, 0.7385, 0.536, 0.7385, 0.5711, 0.6985, 0.5798, 0.3786, 0.1602, 0.4212, 0.1551, 0.4229, 0.24, 0.3802, 0.2366, 0.6635, 0.5227, 0.6985, 0.5287, 0.6985, 0.5798, 0.6635, 0.5877, 0.3403, 0.1667, 0.3786, 0.1602, 0.3802, 0.2366, 0.3416, 0.2317, 0.6391, 0.1549, 0.6718, 0.16, 0.6731, 0.225, 0.6406, 0.2314, 0.965, 0.1394, 1.0, 0.1315, 1.0, 0.1965, 0.965, 0.1905, 0.6006, 0.1515, 0.6391, 0.1549, 0.6406, 0.2314, 0.6023, 0.2364, 0.925, 0.148, 0.965, 0.1394, 0.965, 0.1905, 0.925, 0.1832, 0.5579, 0.1497, 0.6006, 0.1515, 0.6023, 0.2364, 0.5598, 0.2399, 0.8816, 0.1571, 0.925, 0.148, 0.925, 0.1832, 0.8816, 0.175, 0.5126, 0.1497, 0.5579, 0.1497, 0.5598, 0.2399, 0.5145, 0.2417, 0.7819, 0.5442, 0.827, 0.553, 0.7819, 0.5621, 0.8366, 0.1662, 0.8816, 0.1571, 0.8816, 0.175, 0.4665, 0.1516, 0.5126, 0.1497, 0.5145, 0.2417, 0.4683, 0.2417, 0.7385, 0.536, 0.7819, 0.5442, 0.7819, 0.5621, 0.7385, 0.5711, 0.925, 0.1832, 0.965, 0.1905, 0.9454, 0.2376, 0.9115, 0.2157, 0.5598, 0.2399, 0.6023, 0.2364, 0.6006, 0.3149, 0.5579, 0.3233, 0.8816, 0.175, 0.925, 0.1832, 0.9115, 0.2157, 0.8748, 0.1916, 0.5145, 0.2417, 0.5598, 0.2399, 0.5579, 0.3233, 0.5126, 0.3267, 0.7819, 0.5621, 0.827, 0.553, 0.7887, 0.5787, 0.8366, 0.1662, 0.8816, 0.175, 0.8748, 0.1916, 0.4683, 0.2417, 0.5145, 0.2417, 0.5126, 0.3267, 0.4665, 0.3251, 0.7385, 0.5711, 0.7819, 0.5621, 0.7887, 0.5787, 0.752, 0.6036, 0.4229, 0.24, 0.4683, 0.2417, 0.4665, 0.3251, 0.4212, 0.3186, 0.6985, 0.5798, 0.7385, 0.5711, 0.752, 0.6036, 0.7181, 0.627, 0.3802, 0.2366, 0.4229, 0.24, 0.4212, 0.3186, 0.3786, 0.3073, 0.6635, 0.5877, 0.6985, 0.5798, 0.7181, 0.627, 0.6884, 0.6477, 0.3416, 0.2317, 0.3802, 0.2366, 0.3786, 0.3073, 0.3403, 0.2918, 0.6406, 0.2314, 0.6731, 0.225, 0.6718, 0.2851, 0.6391, 0.3021, 0.965, 0.1905, 1.0, 0.1965, 0.9751, 0.2565, 0.9454, 0.2376, 0.6023, 0.2364, 0.6406, 0.2314, 0.6391, 0.3021, 0.6006, 0.3149])
me_sphere.materials.append(mat_eyeball)
me_sphere.update()
me_cone_002 = bpy.data.meshes.new('Cone.002')
me_cone_002.from_pydata([(-2.139e-09, 0.532, -1.584), (0.4159, 0.3317, -1.584), (0.5186, -0.1184, -1.584), (0.2308, -0.4793, -1.584), (-0.2308, -0.4793, -1.584), (-0.5186, -0.1184, -1.584), (-0.4159, 0.3317, -1.584), (0.0, -1.236e-07, 0.1814), (4.238e-10, 1.05, -1.0), (0.8207, 0.6545, -1.0), (1.023, -0.2336, -1.0), (0.4555, -0.9458, -1.0), (-0.4555, -0.9458, -1.0), (-1.023, -0.2336, -1.0), (-0.8207, 0.6545, -1.0)], [], [(8, 7, 9), (9, 7, 10), (10, 7, 11), (11, 7, 12), (12, 7, 13), (0, 1, 2, 3, 4, 5, 6), (13, 7, 14), (14, 7, 8), (1, 0, 8, 9), (2, 1, 9, 10), (3, 2, 10, 11), (4, 3, 11, 12), (5, 4, 12, 13), (6, 5, 13, 14), (0, 6, 14, 8)])
_uv = me_cone_002.uv_layers.new(name='UVMap')
_uv.uv.foreach_set('vector', [0.211, 0.5645, 0.0005581, 0.9771, 0.0005581, 0.5435, 0.7561, 0.7561, 0.3126, 0.6227, 0.7561, 0.4892, 0.5668, 0.01873, 1.0, 0.00016, 0.5968, 0.2281, 0.5968, 0.2281, 1.0, 0.00016, 0.7896, 0.4128, 0.7896, 0.4128, 1.0, 0.00016, 1.0, 0.4337, 0.3426, 0.4527, 0.2107, 0.4226, 0.152, 0.3007, 0.2107, 0.1788, 0.3426, 0.1487, 0.4484, 0.2331, 0.4484, 0.3684, 0.4337, 0.9585, 0.0005581, 0.9771, 0.4038, 0.7492, 0.4038, 0.7492, 0.0005581, 0.9771, 0.211, 0.5645, 0.2107, 0.4226, 0.3426, 0.4527, 0.3764, 0.6007, 0.1161, 0.5412, 0.152, 0.3007, 0.2107, 0.4226, 0.1161, 0.5412, 0.0002845, 0.3007, 0.2107, 0.1788, 0.152, 0.3007, 0.0002845, 0.3007, 0.1161, 0.0602, 0.3426, 0.1487, 0.2107, 0.1788, 0.1161, 0.0602, 0.3764, 0.0007929, 0.4484, 0.2331, 0.3426, 0.1487, 0.3764, 0.0007929, 0.5851, 0.1672, 0.4484, 0.3684, 0.4484, 0.2331, 0.5851, 0.1672, 0.5851, 0.4342, 0.3426, 0.4527, 0.4484, 0.3684, 0.5851, 0.4342, 0.3764, 0.6007])
me_cone_002.materials.append(mat_diamond)
me_cone_002.update()
me_cube = bpy.data.meshes.new('Cube')
me_cube.from_pydata([(-1.0, -1.0, -1.0), (-1.0, -1.0, 1.0), (-1.0, 1.0, -1.0), (-1.0, 1.0, 1.0), (1.0, -1.0, -1.0), (1.0, -1.0, 1.0), (1.0, 1.0, -1.0), (1.0, 1.0, 1.0)], [], [(0, 1, 3, 2), (2, 3, 7, 6), (6, 7, 5, 4), (4, 5, 1, 0), (2, 6, 4, 0), (7, 3, 1, 5)])
_uv = me_cube.uv_layers.new(name='UVMap')
_uv.uv.foreach_set('vector', [-2.914e-08, 0.6667, 1.523e-08, 0.3333, 0.3333, 0.3333, 0.3333, 0.6667, 0.6667, 6.614e-10, 0.6667, 0.3333, 0.3333, 0.3333, 0.3333, -1.457e-08, 0.6667, 1.0, 0.3333, 1.0, 0.3333, 0.6667, 0.6667, 0.6667, 0.3333, 0.3333, 2.98e-08, 0.3333, 5.96e-08, 2.98e-08, 0.3333, 5.96e-08, 0.3333, 0.3333, 0.6667, 0.3333, 0.6667, 0.6667, 0.3333, 0.6667, 0.3333, 0.6667, 0.3333, 1.0, 2.98e-08, 1.0, 5.96e-08, 0.6667])
me_cube.materials.append(mat_material)
me_cube.use_paint_bone_selection = False
me_cube.use_paint_mask = True
me_cube.update()

# ---- objects
ob_sphere = bpy.data.objects.new('Sphere', me_sphere)
ob_cone = bpy.data.objects.new('Cone', me_cone_002)
ob_cube = bpy.data.objects.new('Cube', me_cube)

# ---- transforms, parenting, visibility, modifiers, constraints
ob_sphere.location = (0.0, 0.0, 0.0)
ob_sphere.hide_render = True
ob_cone.location = (0.0, 0.0, 0.0)
ob_cone.rotation_euler = (-3.142, -0.0, 0.0)
ob_cone.hide_render = True
ob_cube.location = (0.0, 0.0, 0.0)
ob_cube.scale = (3.385, 0.05979, 3.314)

# ---- collection membership
col_collection.objects.link(ob_sphere)
col_collection.objects.link(ob_cone)
col_collection.objects.link(ob_cube)

# ---- scene / render settings (as saved in the file)
scene.frame_start = 1; scene.frame_end = 250; scene.frame_set(18)
scene.render.engine = 'BLENDER_EEVEE_NEXT'
scene.render.bake_bias = 0.0
scene.render.bake_samples = 0
scene.cycles.sampling_pattern = 'TABULATED_SOBOL'
scene.eevee.use_volume_custom_range = False
bpy.context.view_layer.update()

# ---- added for rendering (the .blend has no active camera and no usable light): camera, sun
cam_auto = bpy.data.cameras.new('AutoCamera')
cam_auto.lens = 50.0
cam_auto.sensor_width = 36.0
cam_auto.clip_end = 1000.0
ob_auto_camera = bpy.data.objects.new('AutoCamera', cam_auto)
scene.collection.objects.link(ob_auto_camera)
ob_auto_camera.location = (8.76719, -10.5206, 7.01375)
ob_auto_camera.rotation_euler = (1.09748, -7.21219e-08, 0.694738)
scene.camera = ob_auto_camera
light_auto_sun = bpy.data.lights.new('AutoSun', 'SUN')
light_auto_sun.energy = 3.0
light_auto_sun.angle = 0.0523599
ob_auto_sun = bpy.data.objects.new('AutoSun', light_auto_sun)
scene.collection.objects.link(ob_auto_sun)
ob_auto_sun.rotation_euler = (0.872665, 0.174533, 0.523599)
bpy.context.view_layer.update()
